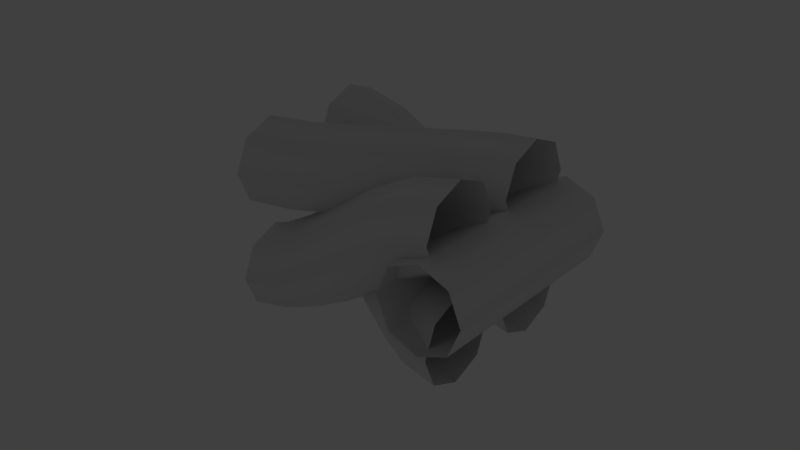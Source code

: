 # Source: kernel-thick.blend  (saved by Blender 2.69.0; exported with 4.5.12 LTS)
import bpy
from mathutils import Matrix  # noqa: F401  (used for matrix-valued properties, if any)

bpy.ops.wm.read_factory_settings(use_empty=True)
scene = bpy.context.scene
scene.name = 'Scene'

# ---- collections
col_collection_1 = bpy.data.collections.new('Collection 1'); scene.collection.children.link(col_collection_1)
col_collection_1.hide_render = True
col_collection_1.hide_viewport = True
col_collection_2 = bpy.data.collections.new('Collection 2'); scene.collection.children.link(col_collection_2)

# ---- world
world_world = bpy.data.worlds.new('World'); scene.world = world_world
world_world.color = (0.05088, 0.05088, 0.05088)
world_world.use_sun_shadow = False
world_world.sun_shadow_jitter_overblur = 0.0
world_world.cycles.sampling_method = 'MANUAL'
world_world.cycles.sample_map_resolution = 256

# ---- lights
light_lamp = bpy.data.lights.new('Lamp', 'POINT')
light_lamp.transmission_factor = 0.0
light_lamp.cutoff_distance = 30.0
light_lamp.energy = 100.0
light_lamp.shadow_buffer_clip_start = 1.001
light_lamp.shadow_soft_size = 0.1
light_lamp.shadow_maximum_resolution = 0.006
light_lamp.use_absolute_resolution = True
light_lamp.cycles.use_multiple_importance_sampling = False

# ---- meshes
me_cylinder_001 = bpy.data.meshes.new('Cylinder.001')
me_cylinder_001.from_pydata([(0.0, 0.1, -0.5), (0.0, 0.1, 0.5), (0.07071, 0.07071, -0.5), (0.07071, 0.07071, 0.5), (0.1, -4.371e-09, -0.5), (0.1, -4.371e-09, 0.5), (0.07071, -0.07071, -0.5), (0.07071, -0.07071, 0.5), (-8.742e-09, -0.1, -0.5), (-8.742e-09, -0.1, 0.5), (-0.07071, -0.07071, -0.5), (-0.07071, -0.07071, 0.5), (-0.1, 1.192e-09, -0.5), (-0.1, 1.192e-09, 0.5), (-0.07071, 0.07071, -0.5), (-0.07071, 0.07071, 0.5)], [], [(0, 1, 3, 2), (2, 3, 5, 4), (4, 5, 7, 6), (6, 7, 9, 8), (8, 9, 11, 10), (10, 11, 13, 12), (14, 15, 1, 0), (12, 13, 15, 14)])
me_cylinder_001.polygons.foreach_set('use_smooth', [True] * 8)
me_cylinder_001.use_remesh_preserve_volume = False
me_cylinder_001.use_remesh_preserve_attributes = False
me_cylinder_001.use_mirror_vertex_groups = False
me_cylinder_001.update()

# ---- curves / text
cu_beziercircle = bpy.data.curves.new('BezierCircle', 'CURVE')
cu_beziercircle.dimensions = '3D'
_sp = cu_beziercircle.splines.new('BEZIER'); _sp.bezier_points.add(3)
_sp.bezier_points.foreach_set('co', [-1.0, 0.0, 0.0, 0.0, 1.0, 0.0, 1.0, 0.0, 0.0, 0.0, -1.0, 0.0])
_sp.bezier_points.foreach_set('handle_left', [-1.0, -0.5521, 0.0, -0.5521, 1.0, 0.0, 1.0, 0.5521, 0.0, 0.5521, -1.0, 0.0])
_sp.bezier_points.foreach_set('handle_right', [-1.0, 0.5521, 0.0, 0.5521, 1.0, 0.0, 1.0, -0.5521, 0.0, -0.5521, -1.0, 0.0])
for _p, _l, _r in zip(_sp.bezier_points, ['AUTO', 'AUTO', 'AUTO', 'AUTO'], ['AUTO', 'AUTO', 'AUTO', 'AUTO']): _p.handle_left_type = _l; _p.handle_right_type = _r
_sp.order_u = 0
_sp.order_v = 0
_sp.resolution_u = 2
_sp.use_cyclic_u = True
cu_beziercircle.use_path = True
cu_beziercircle.use_path_clamp = True
cu_beziercircle.bevel_resolution = 0
cu_beziercircle.fill_mode = 'HALF'
cu_beziercurve_003 = bpy.data.curves.new('BezierCurve.003', 'CURVE')
cu_beziercurve_003.dimensions = '3D'
_sp = cu_beziercurve_003.splines.new('BEZIER'); _sp.bezier_points.add(1)
_sp.bezier_points.foreach_set('co', [-1.0, 0.0, 1.0, 1.0, 0.0, 0.0])
_sp.bezier_points.foreach_set('handle_left', [-1.707, 0.0, 1.0, 0.5, 0.0, 0.0])
_sp.bezier_points.foreach_set('handle_right', [-0.5, 0.0, 1.0, 1.5, 0.0, 0.0])
for _p, _l, _r in zip(_sp.bezier_points, ['ALIGNED', 'ALIGNED'], ['ALIGNED', 'ALIGNED']): _p.handle_left_type = _l; _p.handle_right_type = _r
_sp.order_u = 0
_sp.order_v = 0
_sp.resolution_u = 6
cu_beziercurve_003.use_path = True
cu_beziercurve_003.use_path_clamp = True
cu_beziercurve_003.bevel_mode = 'OBJECT'
cu_beziercurve_003.bevel_resolution = 0
cu_beziercurve_003.fill_mode = 'HALF'
cu_beziercurve_002 = bpy.data.curves.new('BezierCurve.002', 'CURVE')
cu_beziercurve_002.dimensions = '3D'
_sp = cu_beziercurve_002.splines.new('BEZIER'); _sp.bezier_points.add(1)
_sp.bezier_points.foreach_set('co', [-1.0, 0.0, 0.0, 1.0, 1.0, 0.0])
_sp.bezier_points.foreach_set('handle_left', [-1.707, 0.0, 0.0, 0.5, 1.0, 0.0])
_sp.bezier_points.foreach_set('handle_right', [-0.5, 0.0, 0.0, 1.5, 1.0, 0.0])
for _p, _l, _r in zip(_sp.bezier_points, ['ALIGNED', 'ALIGNED'], ['ALIGNED', 'ALIGNED']): _p.handle_left_type = _l; _p.handle_right_type = _r
_sp.order_u = 0
_sp.order_v = 0
_sp.resolution_u = 6
cu_beziercurve_002.use_path = True
cu_beziercurve_002.use_path_clamp = True
cu_beziercurve_002.bevel_mode = 'OBJECT'
cu_beziercurve_002.bevel_resolution = 0
cu_beziercurve_002.fill_mode = 'HALF'
cu_beziercurve_001 = bpy.data.curves.new('BezierCurve.001', 'CURVE')
cu_beziercurve_001.dimensions = '3D'
_sp = cu_beziercurve_001.splines.new('BEZIER'); _sp.bezier_points.add(1)
_sp.bezier_points.foreach_set('co', [-1.0, 1.0, 0.0, 1.0, 1.0, 1.0])
_sp.bezier_points.foreach_set('handle_left', [-1.707, 1.0, 0.0, 0.5, 1.0, 1.0])
_sp.bezier_points.foreach_set('handle_right', [-0.5, 1.0, 0.0, 1.5, 1.0, 1.0])
for _p, _l, _r in zip(_sp.bezier_points, ['ALIGNED', 'ALIGNED'], ['ALIGNED', 'ALIGNED']): _p.handle_left_type = _l; _p.handle_right_type = _r
_sp.order_u = 0
_sp.order_v = 0
_sp.resolution_u = 6
cu_beziercurve_001.use_path = True
cu_beziercurve_001.use_path_clamp = True
cu_beziercurve_001.bevel_mode = 'OBJECT'
cu_beziercurve_001.bevel_resolution = 0
cu_beziercurve_001.fill_mode = 'HALF'
cu_thread_a = bpy.data.curves.new('thread-a', 'CURVE')
cu_thread_a.dimensions = '3D'
_sp = cu_thread_a.splines.new('BEZIER'); _sp.bezier_points.add(1)
_sp.bezier_points.foreach_set('co', [-1.0, 1.0, 1.0, 1.0, 0.0, 1.0])
_sp.bezier_points.foreach_set('handle_left', [-1.707, 1.0, 1.0, 0.5, 0.0, 1.0])
_sp.bezier_points.foreach_set('handle_right', [-0.5, 1.0, 1.0, 1.5, 0.0, 1.0])
for _p, _l, _r in zip(_sp.bezier_points, ['ALIGNED', 'ALIGNED'], ['ALIGNED', 'ALIGNED']): _p.handle_left_type = _l; _p.handle_right_type = _r
_sp.order_u = 0
_sp.order_v = 0
_sp.resolution_u = 6
cu_thread_a.use_path = True
cu_thread_a.use_path_clamp = True
cu_thread_a.bevel_mode = 'OBJECT'
cu_thread_a.bevel_resolution = 0
cu_thread_a.fill_mode = 'HALF'
cu_thread_a_001 = bpy.data.curves.new('thread-a.001', 'CURVE')
cu_thread_a_001.dimensions = '3D'
_sp = cu_thread_a_001.splines.new('BEZIER'); _sp.bezier_points.add(1)
_sp.bezier_points.foreach_set('co', [-1.0, 1.0, 1.0, 1.0, 0.0, 1.0])
_sp.bezier_points.foreach_set('handle_left', [-1.707, 1.0, 1.0, 0.5, 0.0, 1.0])
_sp.bezier_points.foreach_set('handle_right', [-0.5, 1.0, 1.0, 1.5, 0.0, 1.0])
for _p, _l, _r in zip(_sp.bezier_points, ['ALIGNED', 'ALIGNED'], ['ALIGNED', 'ALIGNED']): _p.handle_left_type = _l; _p.handle_right_type = _r
_sp.order_u = 0
_sp.order_v = 0
_sp.resolution_u = 6
cu_thread_a_001.use_path = True
cu_thread_a_001.use_path_clamp = True
cu_thread_a_001.bevel_mode = 'OBJECT'
cu_thread_a_001.bevel_resolution = 0
cu_thread_a_001.fill_mode = 'HALF'
cu_beziercurve_005 = bpy.data.curves.new('BezierCurve.005', 'CURVE')
cu_beziercurve_005.dimensions = '3D'
_sp = cu_beziercurve_005.splines.new('BEZIER'); _sp.bezier_points.add(1)
_sp.bezier_points.foreach_set('co', [-1.0, 1.0, 0.0, 1.0, 1.0, 1.0])
_sp.bezier_points.foreach_set('handle_left', [-1.707, 1.0, 0.0, 0.5, 1.0, 1.0])
_sp.bezier_points.foreach_set('handle_right', [-0.5, 1.0, 0.0, 1.5, 1.0, 1.0])
for _p, _l, _r in zip(_sp.bezier_points, ['ALIGNED', 'ALIGNED'], ['ALIGNED', 'ALIGNED']): _p.handle_left_type = _l; _p.handle_right_type = _r
_sp.order_u = 0
_sp.order_v = 0
_sp.resolution_u = 6
cu_beziercurve_005.use_path = True
cu_beziercurve_005.use_path_clamp = True
cu_beziercurve_005.bevel_mode = 'OBJECT'
cu_beziercurve_005.bevel_resolution = 0
cu_beziercurve_005.fill_mode = 'HALF'
cu_beziercurve_004 = bpy.data.curves.new('BezierCurve.004', 'CURVE')
cu_beziercurve_004.dimensions = '3D'
_sp = cu_beziercurve_004.splines.new('BEZIER'); _sp.bezier_points.add(1)
_sp.bezier_points.foreach_set('co', [-1.0, 0.0, 0.0, 1.0, 1.0, 0.0])
_sp.bezier_points.foreach_set('handle_left', [-1.707, 0.0, 0.0, 0.5, 1.0, 0.0])
_sp.bezier_points.foreach_set('handle_right', [-0.5, 0.0, 0.0, 1.5, 1.0, 0.0])
for _p, _l, _r in zip(_sp.bezier_points, ['ALIGNED', 'ALIGNED'], ['ALIGNED', 'ALIGNED']): _p.handle_left_type = _l; _p.handle_right_type = _r
_sp.order_u = 0
_sp.order_v = 0
_sp.resolution_u = 6
cu_beziercurve_004.use_path = True
cu_beziercurve_004.use_path_clamp = True
cu_beziercurve_004.bevel_mode = 'OBJECT'
cu_beziercurve_004.bevel_resolution = 0
cu_beziercurve_004.fill_mode = 'HALF'
cu_beziercurve_000 = bpy.data.curves.new('BezierCurve.000', 'CURVE')
cu_beziercurve_000.dimensions = '3D'
_sp = cu_beziercurve_000.splines.new('BEZIER'); _sp.bezier_points.add(1)
_sp.bezier_points.foreach_set('co', [-1.0, 0.0, 1.0, 1.0, 0.0, 0.0])
_sp.bezier_points.foreach_set('handle_left', [-1.707, 0.0, 1.0, 0.5, 0.0, 0.0])
_sp.bezier_points.foreach_set('handle_right', [-0.5, 0.0, 1.0, 1.5, 0.0, 0.0])
for _p, _l, _r in zip(_sp.bezier_points, ['ALIGNED', 'ALIGNED'], ['ALIGNED', 'ALIGNED']): _p.handle_left_type = _l; _p.handle_right_type = _r
_sp.order_u = 0
_sp.order_v = 0
_sp.resolution_u = 6
cu_beziercurve_000.use_path = True
cu_beziercurve_000.use_path_clamp = True
cu_beziercurve_000.bevel_mode = 'OBJECT'
cu_beziercurve_000.bevel_resolution = 0
cu_beziercurve_000.fill_mode = 'HALF'

# ---- objects
ob_beziercircle = bpy.data.objects.new('BezierCircle', cu_beziercircle)
ob_thread_d = bpy.data.objects.new('thread-d', cu_beziercurve_003)
ob_thread_c = bpy.data.objects.new('thread-c', cu_beziercurve_002)
ob_thread_b = bpy.data.objects.new('thread-b', cu_beziercurve_001)
ob_thread_a = bpy.data.objects.new('thread-a', cu_thread_a)
ob_lamp = bpy.data.objects.new('Lamp', light_lamp)
ob_cylinder_001 = bpy.data.objects.new('Cylinder.001', me_cylinder_001)
ob_thread_a_001 = bpy.data.objects.new('thread-a.001', cu_thread_a_001)
ob_thread_b_001 = bpy.data.objects.new('thread-b.001', cu_beziercurve_005)
ob_thread_c_001 = bpy.data.objects.new('thread-c.001', cu_beziercurve_004)
ob_thread_d_001 = bpy.data.objects.new('thread-d.001', cu_beziercurve_000)

# ---- transforms, parenting, visibility, modifiers, constraints
ob_beziercircle.location = (0.0, 0.0, 0.0)
ob_beziercircle.scale = (0.4, 0.4, 0.4)
ob_beziercircle.lineart.crease_threshold = 0.0
ob_thread_d.location = (0.0, 0.0, 0.0)
ob_thread_d.lineart.crease_threshold = 0.0
ob_thread_c.location = (0.0, 0.0, 0.0)
ob_thread_c.lineart.crease_threshold = 0.0
ob_thread_b.location = (0.0, 0.0, 0.0)
ob_thread_b.lineart.crease_threshold = 0.0
ob_thread_a.location = (0.0, 0.0, 0.0)
ob_thread_a.lineart.crease_threshold = 0.0
ob_lamp.location = (4.076, 1.005, 5.904)
ob_lamp.rotation_euler = (0.6503, 0.05522, 1.866)
ob_lamp.lock_rotations_4d = False
ob_lamp.empty_display_type = 'ARROWS'
ob_lamp.color = (0.0, 0.0, 0.0, 0.0)
ob_lamp.lineart.crease_threshold = 0.0
ob_cylinder_001.location = (1.0, 0.5, 0.5)
ob_cylinder_001.rotation_euler = (1.571, 0.0, 0.0)
ob_cylinder_001.scale = (4.0, 4.0, 2.0)
ob_cylinder_001.lineart.crease_threshold = 0.0
ob_thread_a_001.location = (0.0, 0.0, 0.0)
ob_thread_a_001.scale = (-1.0, 1.0, 1.0)
ob_thread_a_001.lineart.crease_threshold = 0.0
ob_thread_b_001.location = (0.0, 0.0, 0.0)
ob_thread_b_001.scale = (-1.0, 1.0, 1.0)
ob_thread_b_001.lineart.crease_threshold = 0.0
ob_thread_c_001.location = (0.0, 0.0, 0.0)
ob_thread_c_001.scale = (-1.0, 1.0, -1.0)
ob_thread_c_001.lineart.crease_threshold = 0.0
ob_thread_d_001.location = (0.0, 0.0, 0.0)
ob_thread_d_001.scale = (-1.0, 1.0, 1.0)
ob_thread_d_001.lineart.crease_threshold = 0.0
cu_beziercurve_003.bevel_object = ob_beziercircle
cu_beziercurve_002.bevel_object = ob_beziercircle
cu_beziercurve_001.bevel_object = ob_beziercircle
cu_thread_a.bevel_object = ob_beziercircle
cu_thread_a_001.bevel_object = ob_beziercircle
cu_beziercurve_005.bevel_object = ob_beziercircle
cu_beziercurve_004.bevel_object = ob_beziercircle
cu_beziercurve_000.bevel_object = ob_beziercircle

# ---- collection membership
col_collection_1.objects.link(ob_beziercircle)
col_collection_1.objects.link(ob_thread_d)
col_collection_1.objects.link(ob_thread_c)
col_collection_1.objects.link(ob_thread_b)
col_collection_1.objects.link(ob_thread_a)
col_collection_1.objects.link(ob_lamp)
col_collection_2.objects.link(ob_cylinder_001)
col_collection_2.objects.link(ob_thread_a_001)
col_collection_2.objects.link(ob_thread_b_001)
col_collection_2.objects.link(ob_thread_c_001)
col_collection_2.objects.link(ob_thread_d_001)

# ---- scene / render settings (as saved in the file)
scene.frame_start = 1; scene.frame_end = 250; scene.frame_set(1)
scene.render.engine = 'BLENDER_EEVEE_NEXT'
scene.render.image_settings.compression = 90
scene.render.resolution_percentage = 50
scene.render.dither_intensity = 0.0
scene.cycles.use_denoising = False
scene.cycles.samples = 10
scene.cycles.sampling_pattern = 'TABULATED_SOBOL'
scene.cycles.light_sampling_threshold = 0.0
scene.cycles.use_adaptive_sampling = False
scene.cycles.use_light_tree = False
scene.cycles.blur_glossy = 0.0
scene.cycles.volume_bounces = 1
scene.cycles.pixel_filter_type = 'GAUSSIAN'
scene.cycles.sample_clamp_indirect = 0.0
scene.view_settings.view_transform = 'Standard'
bpy.context.view_layer.update()

# ---- added for rendering (the .blend has no active camera): camera
cam_auto = bpy.data.cameras.new('AutoCamera')
cam_auto.lens = 50.0
cam_auto.sensor_width = 36.0
cam_auto.clip_end = 1000.0
ob_auto_camera = bpy.data.objects.new('AutoCamera', cam_auto)
scene.collection.objects.link(ob_auto_camera)
ob_auto_camera.location = (5.39494, -5.97393, 4.81595)
ob_auto_camera.rotation_euler = (1.09748, -7.21219e-08, 0.694738)
scene.camera = ob_auto_camera
bpy.context.view_layer.update()
